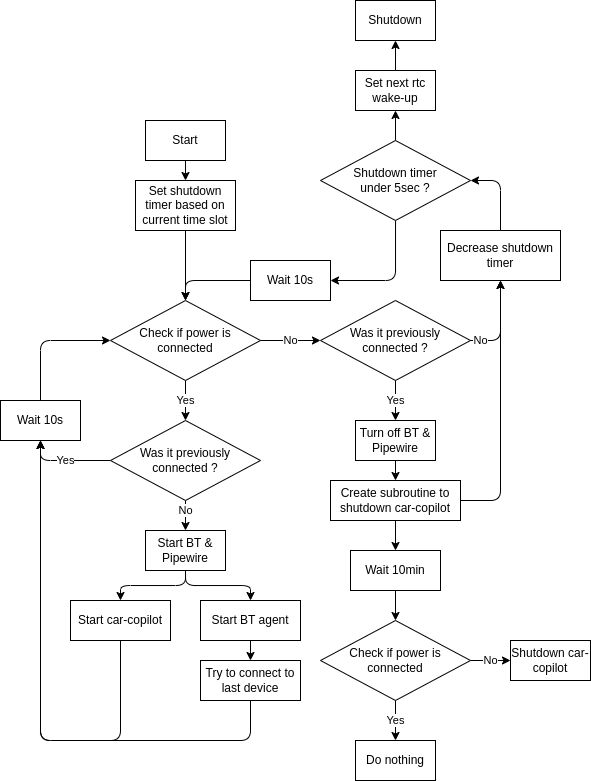

The diagram above was exported from draw.io. Its source (the exported page's mxGraphModel, read from the mxfile embedded in the PNG):
<mxGraphModel dx="1098" dy="1928" grid="1" gridSize="10" guides="1" tooltips="1" connect="1" arrows="1" fold="1" page="1" pageScale="1" pageWidth="850" pageHeight="1100" math="0" shadow="0">
  <root>
    <mxCell id="0" />
    <mxCell id="1" parent="0" />
    <mxCell id="12" style="edgeStyle=orthogonalEdgeStyle;html=1;entryX=0.5;entryY=0;entryDx=0;entryDy=0;exitX=0.5;exitY=1;exitDx=0;exitDy=0;" edge="1" parent="1" source="58" target="5">
      <mxGeometry relative="1" as="geometry">
        <mxPoint x="425" y="500.0000000000002" as="sourcePoint" />
      </mxGeometry>
    </mxCell>
    <mxCell id="13" value="No" style="edgeLabel;html=1;align=center;verticalAlign=middle;resizable=0;points=[];" vertex="1" connectable="0" parent="12">
      <mxGeometry x="-0.6597" y="-2" relative="1" as="geometry">
        <mxPoint x="2" y="5" as="offset" />
      </mxGeometry>
    </mxCell>
    <mxCell id="18" value="No" style="edgeStyle=orthogonalEdgeStyle;html=1;entryX=0;entryY=0.5;entryDx=0;entryDy=0;" edge="1" parent="1" source="2" target="8">
      <mxGeometry relative="1" as="geometry" />
    </mxCell>
    <mxCell id="60" value="Yes" style="edgeStyle=orthogonalEdgeStyle;html=1;" edge="1" parent="1" source="2" target="58">
      <mxGeometry relative="1" as="geometry" />
    </mxCell>
    <mxCell id="2" value="Check if power is connected" style="rhombus;whiteSpace=wrap;html=1;" vertex="1" parent="1">
      <mxGeometry x="350" y="200" width="150" height="80" as="geometry" />
    </mxCell>
    <mxCell id="24" style="edgeStyle=orthogonalEdgeStyle;html=1;entryX=0.5;entryY=0;entryDx=0;entryDy=0;" edge="1" parent="1" source="3" target="23">
      <mxGeometry relative="1" as="geometry" />
    </mxCell>
    <mxCell id="3" value="Start" style="rounded=0;whiteSpace=wrap;html=1;" vertex="1" parent="1">
      <mxGeometry x="385" y="20" width="80" height="40" as="geometry" />
    </mxCell>
    <mxCell id="45" style="edgeStyle=orthogonalEdgeStyle;html=1;entryX=0.5;entryY=0;entryDx=0;entryDy=0;" edge="1" parent="1" source="5" target="44">
      <mxGeometry relative="1" as="geometry" />
    </mxCell>
    <mxCell id="46" style="edgeStyle=orthogonalEdgeStyle;html=1;exitX=0.5;exitY=1;exitDx=0;exitDy=0;entryX=0.5;entryY=0;entryDx=0;entryDy=0;" edge="1" parent="1" source="5" target="47">
      <mxGeometry relative="1" as="geometry">
        <mxPoint x="360" y="490" as="targetPoint" />
      </mxGeometry>
    </mxCell>
    <mxCell id="5" value="Start BT &amp;amp; Pipewire" style="rounded=0;whiteSpace=wrap;html=1;" vertex="1" parent="1">
      <mxGeometry x="385" y="430" width="80" height="40" as="geometry" />
    </mxCell>
    <mxCell id="20" value="Yes" style="edgeStyle=orthogonalEdgeStyle;html=1;entryX=0.5;entryY=0;entryDx=0;entryDy=0;" edge="1" parent="1" source="8" target="19">
      <mxGeometry relative="1" as="geometry" />
    </mxCell>
    <mxCell id="8" value="Was it previously connected ?" style="rhombus;whiteSpace=wrap;html=1;" vertex="1" parent="1">
      <mxGeometry x="560" y="200" width="150" height="80" as="geometry" />
    </mxCell>
    <mxCell id="17" style="edgeStyle=orthogonalEdgeStyle;html=1;entryX=0.5;entryY=0;entryDx=0;entryDy=0;exitX=0;exitY=0.5;exitDx=0;exitDy=0;" edge="1" parent="1" source="15" target="2">
      <mxGeometry relative="1" as="geometry" />
    </mxCell>
    <mxCell id="15" value="Wait 10s" style="rounded=0;whiteSpace=wrap;html=1;" vertex="1" parent="1">
      <mxGeometry x="490" y="160" width="80" height="40" as="geometry" />
    </mxCell>
    <mxCell id="22" style="edgeStyle=orthogonalEdgeStyle;html=1;entryX=0.5;entryY=0;entryDx=0;entryDy=0;" edge="1" parent="1" source="19" target="21">
      <mxGeometry relative="1" as="geometry" />
    </mxCell>
    <mxCell id="19" value="Turn off BT &amp;amp; Pipewire" style="rounded=0;whiteSpace=wrap;html=1;" vertex="1" parent="1">
      <mxGeometry x="595" y="320" width="80" height="40" as="geometry" />
    </mxCell>
    <mxCell id="33" style="edgeStyle=orthogonalEdgeStyle;html=1;entryX=0.5;entryY=1;entryDx=0;entryDy=0;exitX=1;exitY=0.5;exitDx=0;exitDy=0;" edge="1" parent="1" source="21" target="26">
      <mxGeometry relative="1" as="geometry" />
    </mxCell>
    <mxCell id="34" style="edgeStyle=orthogonalEdgeStyle;html=1;" edge="1" parent="1" source="21">
      <mxGeometry relative="1" as="geometry">
        <mxPoint x="635" y="450" as="targetPoint" />
      </mxGeometry>
    </mxCell>
    <mxCell id="21" value="Create subroutine to shutdown car-copilot" style="rounded=0;whiteSpace=wrap;html=1;" vertex="1" parent="1">
      <mxGeometry x="570" y="380" width="130" height="40" as="geometry" />
    </mxCell>
    <mxCell id="25" style="edgeStyle=orthogonalEdgeStyle;html=1;" edge="1" parent="1" source="23">
      <mxGeometry relative="1" as="geometry">
        <mxPoint x="425" y="200" as="targetPoint" />
      </mxGeometry>
    </mxCell>
    <mxCell id="23" value="Set shutdown timer based on current time slot" style="rounded=0;whiteSpace=wrap;html=1;" vertex="1" parent="1">
      <mxGeometry x="375" y="80" width="100" height="50" as="geometry" />
    </mxCell>
    <mxCell id="29" style="edgeStyle=orthogonalEdgeStyle;html=1;entryX=1;entryY=0.5;entryDx=0;entryDy=0;" edge="1" parent="1" source="26" target="28">
      <mxGeometry relative="1" as="geometry" />
    </mxCell>
    <mxCell id="26" value="Decrease shutdown timer" style="rounded=0;whiteSpace=wrap;html=1;" vertex="1" parent="1">
      <mxGeometry x="680" y="130" width="120" height="50" as="geometry" />
    </mxCell>
    <mxCell id="30" style="edgeStyle=orthogonalEdgeStyle;html=1;entryX=1;entryY=0.5;entryDx=0;entryDy=0;" edge="1" parent="1" source="28" target="15">
      <mxGeometry relative="1" as="geometry" />
    </mxCell>
    <mxCell id="66" style="edgeStyle=orthogonalEdgeStyle;html=1;" edge="1" parent="1" source="28" target="65">
      <mxGeometry relative="1" as="geometry" />
    </mxCell>
    <mxCell id="28" value="Shutdown timer &lt;br&gt;under 5sec ?" style="rhombus;whiteSpace=wrap;html=1;" vertex="1" parent="1">
      <mxGeometry x="560" y="40" width="150" height="80" as="geometry" />
    </mxCell>
    <mxCell id="31" value="Shutdown" style="rounded=0;whiteSpace=wrap;html=1;" vertex="1" parent="1">
      <mxGeometry x="595" y="-100" width="80" height="40" as="geometry" />
    </mxCell>
    <mxCell id="16" value="No" style="edgeStyle=orthogonalEdgeStyle;html=1;entryX=0.5;entryY=1;entryDx=0;entryDy=0;exitX=1;exitY=0.5;exitDx=0;exitDy=0;" edge="1" parent="1" source="8" target="26">
      <mxGeometry x="-0.7778" relative="1" as="geometry">
        <mxPoint x="730" y="170" as="targetPoint" />
        <mxPoint as="offset" />
      </mxGeometry>
    </mxCell>
    <mxCell id="38" style="edgeStyle=orthogonalEdgeStyle;html=1;" edge="1" parent="1" source="35">
      <mxGeometry relative="1" as="geometry">
        <mxPoint x="635" y="520" as="targetPoint" />
      </mxGeometry>
    </mxCell>
    <mxCell id="35" value="Wait 10min" style="rounded=0;whiteSpace=wrap;html=1;" vertex="1" parent="1">
      <mxGeometry x="590" y="450" width="90" height="40" as="geometry" />
    </mxCell>
    <mxCell id="41" value="Yes" style="edgeStyle=orthogonalEdgeStyle;html=1;entryX=0.5;entryY=0;entryDx=0;entryDy=0;" edge="1" parent="1" source="39" target="40">
      <mxGeometry relative="1" as="geometry" />
    </mxCell>
    <mxCell id="43" value="No" style="edgeStyle=orthogonalEdgeStyle;html=1;" edge="1" parent="1" source="39" target="42">
      <mxGeometry relative="1" as="geometry" />
    </mxCell>
    <mxCell id="39" value="Check if power is connected" style="rhombus;whiteSpace=wrap;html=1;" vertex="1" parent="1">
      <mxGeometry x="560" y="520" width="150" height="80" as="geometry" />
    </mxCell>
    <mxCell id="40" value="Do nothing" style="rounded=0;whiteSpace=wrap;html=1;" vertex="1" parent="1">
      <mxGeometry x="595" y="640" width="80" height="40" as="geometry" />
    </mxCell>
    <mxCell id="42" value="Shutdown car-copilot" style="rounded=0;whiteSpace=wrap;html=1;" vertex="1" parent="1">
      <mxGeometry x="750" y="540" width="80" height="40" as="geometry" />
    </mxCell>
    <mxCell id="50" style="edgeStyle=orthogonalEdgeStyle;html=1;" edge="1" parent="1" source="44" target="49">
      <mxGeometry relative="1" as="geometry" />
    </mxCell>
    <mxCell id="44" value="Start BT agent" style="rounded=0;whiteSpace=wrap;html=1;" vertex="1" parent="1">
      <mxGeometry x="440" y="500" width="100" height="40" as="geometry" />
    </mxCell>
    <mxCell id="63" style="edgeStyle=orthogonalEdgeStyle;html=1;" edge="1" parent="1" source="47" target="54">
      <mxGeometry relative="1" as="geometry">
        <Array as="points">
          <mxPoint x="360" y="640" />
          <mxPoint x="280" y="640" />
        </Array>
      </mxGeometry>
    </mxCell>
    <mxCell id="47" value="Start car-copilot" style="rounded=0;whiteSpace=wrap;html=1;" vertex="1" parent="1">
      <mxGeometry x="310" y="500" width="100" height="40" as="geometry" />
    </mxCell>
    <mxCell id="64" style="edgeStyle=orthogonalEdgeStyle;html=1;" edge="1" parent="1" source="49" target="54">
      <mxGeometry relative="1" as="geometry">
        <Array as="points">
          <mxPoint x="490" y="640" />
          <mxPoint x="280" y="640" />
        </Array>
      </mxGeometry>
    </mxCell>
    <mxCell id="49" value="Try to connect to last device" style="rounded=0;whiteSpace=wrap;html=1;" vertex="1" parent="1">
      <mxGeometry x="440" y="560" width="100" height="40" as="geometry" />
    </mxCell>
    <mxCell id="55" style="edgeStyle=orthogonalEdgeStyle;html=1;entryX=0;entryY=0.5;entryDx=0;entryDy=0;exitX=0.5;exitY=0;exitDx=0;exitDy=0;" edge="1" parent="1" source="54" target="2">
      <mxGeometry relative="1" as="geometry" />
    </mxCell>
    <mxCell id="54" value="Wait 10s" style="rounded=0;whiteSpace=wrap;html=1;" vertex="1" parent="1">
      <mxGeometry x="240" y="300" width="80" height="40" as="geometry" />
    </mxCell>
    <mxCell id="61" value="Yes" style="edgeStyle=orthogonalEdgeStyle;html=1;entryX=0.5;entryY=1;entryDx=0;entryDy=0;" edge="1" parent="1" source="58" target="54">
      <mxGeometry relative="1" as="geometry" />
    </mxCell>
    <mxCell id="58" value="Was it previously connected ?" style="rhombus;whiteSpace=wrap;html=1;" vertex="1" parent="1">
      <mxGeometry x="350" y="320" width="150" height="80" as="geometry" />
    </mxCell>
    <mxCell id="67" style="edgeStyle=orthogonalEdgeStyle;html=1;" edge="1" parent="1" source="65" target="31">
      <mxGeometry relative="1" as="geometry" />
    </mxCell>
    <mxCell id="65" value="Set next rtc wake-up" style="rounded=0;whiteSpace=wrap;html=1;" vertex="1" parent="1">
      <mxGeometry x="595" y="-30" width="80" height="40" as="geometry" />
    </mxCell>
  </root>
</mxGraphModel>